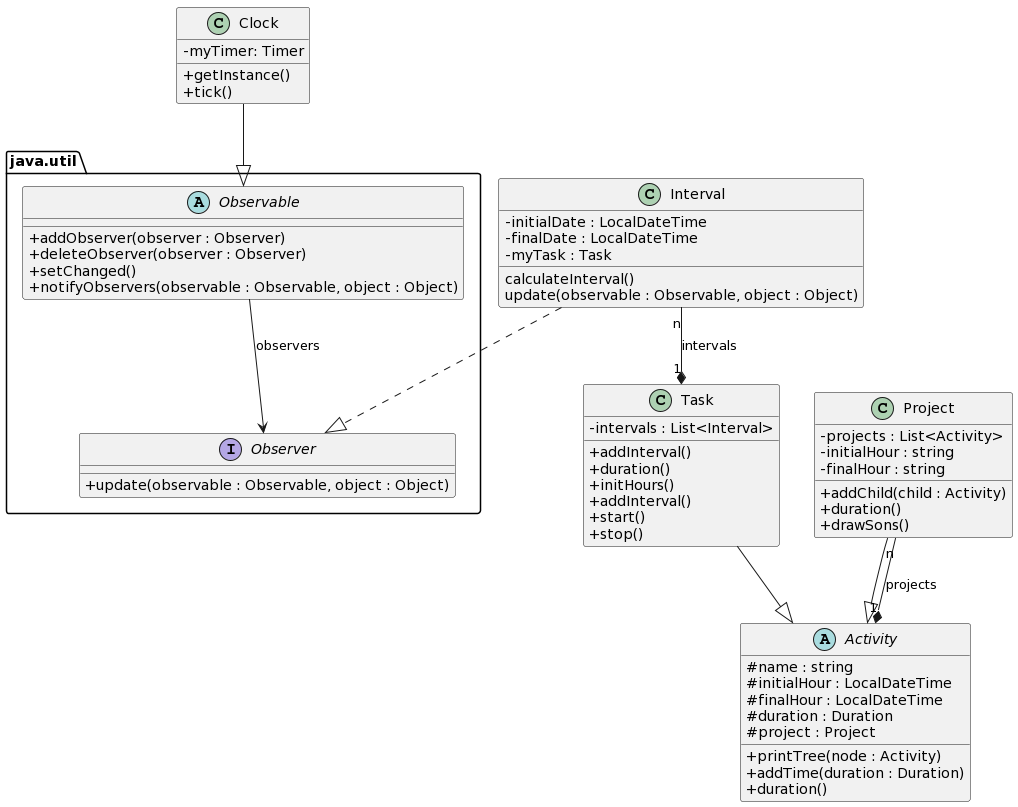

The diagram above was rendered by PlantUML. Its source (embedded in the PNG):
@startuml
skinparam classAttributeIconSize 0

package java.util{
    abstract Observable {
    +addObserver(observer : Observer)
    +deleteObserver(observer : Observer)
    +setChanged()
    +notifyObservers(observable : Observable, object : Object)
  }

  interface Observer {
    +update(observable : Observable, object : Object)
  }

  Observable --> Observer : observers
}

class Clock {
  -myTimer: Timer
  +getInstance()
  +tick()
}

class Interval {
  -initialDate : LocalDateTime
  -finalDate : LocalDateTime
  -myTask : Task
  calculateInterval()
  update(observable : Observable, object : Object)
}

class Task {
  -intervals : List<Interval>
  +addInterval()
  +duration()
  +initHours()
  +addInterval()
  +start()
  +stop()
}

class Project {
  -projects : List<Activity>
  -initialHour : string
  -finalHour : string
  +addChild(child : Activity)
  +duration()
  +drawSons()
}

abstract Activity {
  #name : string
  #initialHour : LocalDateTime
  #finalHour : LocalDateTime
  #duration : Duration
  #project : Project
  +printTree(node : Activity)
  +addTime(duration : Duration)
  +duration()
}

Clock --|> Observable
Interval ..|> Observer
Interval "n" --* "1" Task : intervals
Task --|> Activity
Project --|> Activity
Project "n" --* "1" Activity : projects
@enduml